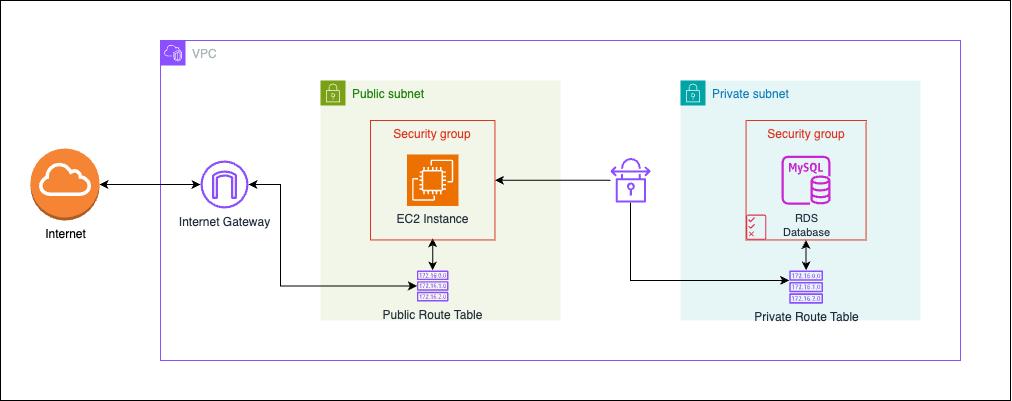

The diagram above was exported from draw.io. Its source (the exported page's mxGraphModel, read from the mxfile embedded in the PNG):
<mxGraphModel dx="1961" dy="820" grid="1" gridSize="10" guides="1" tooltips="1" connect="1" arrows="1" fold="1" page="1" pageScale="1" pageWidth="827" pageHeight="1169" math="0" shadow="0">
  <root>
    <mxCell id="0" />
    <mxCell id="1" parent="0" />
    <mxCell id="CQoweN00I3IKvNDTTNp9-1" value="" style="rounded=0;whiteSpace=wrap;html=1;" vertex="1" parent="1">
      <mxGeometry x="-200" width="1010" height="400" as="geometry" />
    </mxCell>
    <mxCell id="sr-O2cDhQad6UB2QTniR-1" value="VPC" style="points=[[0,0],[0.25,0],[0.5,0],[0.75,0],[1,0],[1,0.25],[1,0.5],[1,0.75],[1,1],[0.75,1],[0.5,1],[0.25,1],[0,1],[0,0.75],[0,0.5],[0,0.25]];outlineConnect=0;gradientColor=none;html=1;whiteSpace=wrap;fontSize=12;fontStyle=0;container=1;pointerEvents=0;collapsible=0;recursiveResize=0;shape=mxgraph.aws4.group;grIcon=mxgraph.aws4.group_vpc2;strokeColor=#8C4FFF;fillColor=default;verticalAlign=top;align=left;spacingLeft=30;fontColor=#AAB7B8;dashed=0;" parent="1" vertex="1">
      <mxGeometry x="-40" y="40" width="800" height="320" as="geometry" />
    </mxCell>
    <mxCell id="sr-O2cDhQad6UB2QTniR-2" value="Public subnet" style="points=[[0,0],[0.25,0],[0.5,0],[0.75,0],[1,0],[1,0.25],[1,0.5],[1,0.75],[1,1],[0.75,1],[0.5,1],[0.25,1],[0,1],[0,0.75],[0,0.5],[0,0.25]];outlineConnect=0;gradientColor=none;html=1;whiteSpace=wrap;fontSize=12;fontStyle=0;container=0;pointerEvents=0;collapsible=0;recursiveResize=0;shape=mxgraph.aws4.group;grIcon=mxgraph.aws4.group_security_group;grStroke=0;strokeColor=#7AA116;fillColor=#F2F6E8;verticalAlign=top;align=left;spacingLeft=30;fontColor=#248814;dashed=0;" parent="sr-O2cDhQad6UB2QTniR-1" vertex="1">
      <mxGeometry x="160" y="40" width="240" height="240" as="geometry" />
    </mxCell>
    <mxCell id="sr-O2cDhQad6UB2QTniR-8" value="Internet Gateway" style="sketch=0;outlineConnect=0;fontColor=#232F3E;gradientColor=none;fillColor=#8C4FFF;strokeColor=none;dashed=0;verticalLabelPosition=bottom;verticalAlign=top;align=center;html=1;fontSize=12;fontStyle=0;aspect=fixed;pointerEvents=1;shape=mxgraph.aws4.internet_gateway;" parent="sr-O2cDhQad6UB2QTniR-1" vertex="1">
      <mxGeometry x="40" y="120" width="48" height="48" as="geometry" />
    </mxCell>
    <mxCell id="sr-O2cDhQad6UB2QTniR-25" value="" style="edgeStyle=orthogonalEdgeStyle;rounded=0;orthogonalLoop=1;jettySize=auto;html=1;entryX=0.5;entryY=0.986;entryDx=0;entryDy=0;entryPerimeter=0;startArrow=classic;startFill=1;" parent="sr-O2cDhQad6UB2QTniR-1" source="sr-O2cDhQad6UB2QTniR-6" target="sr-O2cDhQad6UB2QTniR-9" edge="1">
      <mxGeometry relative="1" as="geometry" />
    </mxCell>
    <mxCell id="sr-O2cDhQad6UB2QTniR-26" value="" style="edgeStyle=orthogonalEdgeStyle;rounded=0;orthogonalLoop=1;jettySize=auto;html=1;startArrow=classic;startFill=1;" parent="sr-O2cDhQad6UB2QTniR-1" source="sr-O2cDhQad6UB2QTniR-6" target="sr-O2cDhQad6UB2QTniR-8" edge="1">
      <mxGeometry relative="1" as="geometry">
        <mxPoint x="201.89" y="245.485" as="targetPoint" />
        <Array as="points">
          <mxPoint x="120" y="246" />
          <mxPoint x="120" y="144" />
        </Array>
      </mxGeometry>
    </mxCell>
    <mxCell id="sr-O2cDhQad6UB2QTniR-6" value="Public Route Table" style="sketch=0;outlineConnect=0;fontColor=#232F3E;gradientColor=none;fillColor=#8C4FFF;strokeColor=none;dashed=0;verticalLabelPosition=bottom;verticalAlign=top;align=center;html=1;fontSize=12;fontStyle=0;aspect=fixed;pointerEvents=1;shape=mxgraph.aws4.route_table;" parent="sr-O2cDhQad6UB2QTniR-1" vertex="1">
      <mxGeometry x="256.34" y="230" width="31.78" height="30.97" as="geometry" />
    </mxCell>
    <mxCell id="sr-O2cDhQad6UB2QTniR-17" value="" style="group" parent="sr-O2cDhQad6UB2QTniR-1" vertex="1" connectable="0">
      <mxGeometry x="520" y="40.00000000000001" width="240.00000000000006" height="240" as="geometry" />
    </mxCell>
    <mxCell id="sr-O2cDhQad6UB2QTniR-3" value="Private subnet" style="points=[[0,0],[0.25,0],[0.5,0],[0.75,0],[1,0],[1,0.25],[1,0.5],[1,0.75],[1,1],[0.75,1],[0.5,1],[0.25,1],[0,1],[0,0.75],[0,0.5],[0,0.25]];outlineConnect=0;gradientColor=none;html=1;whiteSpace=wrap;fontSize=12;fontStyle=0;container=0;pointerEvents=0;collapsible=0;recursiveResize=0;shape=mxgraph.aws4.group;grIcon=mxgraph.aws4.group_security_group;grStroke=0;strokeColor=#00A4A6;fillColor=#E6F6F7;verticalAlign=top;align=left;spacingLeft=30;fontColor=#147EBA;dashed=0;" parent="sr-O2cDhQad6UB2QTniR-17" vertex="1">
      <mxGeometry width="240" height="240" as="geometry" />
    </mxCell>
    <mxCell id="sr-O2cDhQad6UB2QTniR-27" value="" style="edgeStyle=orthogonalEdgeStyle;rounded=0;orthogonalLoop=1;jettySize=auto;html=1;entryX=0.5;entryY=1;entryDx=0;entryDy=0;startArrow=classic;startFill=1;" parent="sr-O2cDhQad6UB2QTniR-17" source="sr-O2cDhQad6UB2QTniR-7" target="sr-O2cDhQad6UB2QTniR-12" edge="1">
      <mxGeometry relative="1" as="geometry" />
    </mxCell>
    <mxCell id="sr-O2cDhQad6UB2QTniR-7" value="Private Route Table" style="sketch=0;outlineConnect=0;fontColor=#232F3E;gradientColor=none;fillColor=#8C4FFF;strokeColor=none;dashed=0;verticalLabelPosition=bottom;verticalAlign=top;align=center;html=1;fontSize=12;fontStyle=0;aspect=fixed;pointerEvents=1;shape=mxgraph.aws4.route_table;" parent="sr-O2cDhQad6UB2QTniR-17" vertex="1">
      <mxGeometry x="108.55" y="190" width="34" height="33.13" as="geometry" />
    </mxCell>
    <mxCell id="sr-O2cDhQad6UB2QTniR-16" value="" style="group" parent="sr-O2cDhQad6UB2QTniR-17" vertex="1" connectable="0">
      <mxGeometry x="65.5499999999999" y="49.99999999999999" width="120" height="109.45" as="geometry" />
    </mxCell>
    <mxCell id="sr-O2cDhQad6UB2QTniR-12" value="Security group" style="fillColor=none;strokeColor=#DD3522;verticalAlign=top;fontStyle=0;fontColor=#DD3522;whiteSpace=wrap;html=1;" parent="sr-O2cDhQad6UB2QTniR-16" vertex="1">
      <mxGeometry y="-10" width="120" height="119.45" as="geometry" />
    </mxCell>
    <mxCell id="sr-O2cDhQad6UB2QTniR-5" value="&lt;font style=&quot;font-size: 11px;&quot;&gt;RDS &lt;br&gt;Database&lt;/font&gt;" style="sketch=0;outlineConnect=0;fontColor=#232F3E;gradientColor=none;fillColor=#C925D1;strokeColor=none;dashed=0;verticalLabelPosition=bottom;verticalAlign=top;align=center;html=1;fontSize=12;fontStyle=0;aspect=fixed;pointerEvents=1;shape=mxgraph.aws4.rds_mysql_instance;" parent="sr-O2cDhQad6UB2QTniR-16" vertex="1">
      <mxGeometry x="35.50000000000004" y="25.220000000000013" width="49" height="49" as="geometry" />
    </mxCell>
    <mxCell id="sr-O2cDhQad6UB2QTniR-13" value="" style="sketch=0;outlineConnect=0;fontColor=#232F3E;gradientColor=none;fillColor=#DD344C;strokeColor=none;dashed=0;verticalLabelPosition=bottom;verticalAlign=top;align=center;html=1;fontSize=12;fontStyle=0;aspect=fixed;pointerEvents=1;shape=mxgraph.aws4.permissions;" parent="sr-O2cDhQad6UB2QTniR-16" vertex="1">
      <mxGeometry x="1.1368683772161603e-13" y="83.94999999999999" width="20.27" height="25.5" as="geometry" />
    </mxCell>
    <mxCell id="sr-O2cDhQad6UB2QTniR-18" value="" style="group" parent="sr-O2cDhQad6UB2QTniR-1" vertex="1" connectable="0">
      <mxGeometry x="210" y="80" width="124.45" height="119.45" as="geometry" />
    </mxCell>
    <mxCell id="sr-O2cDhQad6UB2QTniR-9" value="Security group" style="fillColor=none;strokeColor=#DD3522;verticalAlign=top;fontStyle=0;fontColor=#DD3522;whiteSpace=wrap;html=1;" parent="sr-O2cDhQad6UB2QTniR-18" vertex="1">
      <mxGeometry width="124.44999999999999" height="119.45000000000002" as="geometry" />
    </mxCell>
    <mxCell id="sr-O2cDhQad6UB2QTniR-4" value="EC2 Instance" style="sketch=0;points=[[0,0,0],[0.25,0,0],[0.5,0,0],[0.75,0,0],[1,0,0],[0,1,0],[0.25,1,0],[0.5,1,0],[0.75,1,0],[1,1,0],[0,0.25,0],[0,0.5,0],[0,0.75,0],[1,0.25,0],[1,0.5,0],[1,0.75,0]];outlineConnect=0;fontColor=#232F3E;fillColor=#ED7100;strokeColor=#ffffff;dashed=0;verticalLabelPosition=bottom;verticalAlign=top;align=center;html=1;fontSize=12;fontStyle=0;aspect=fixed;shape=mxgraph.aws4.resourceIcon;resIcon=mxgraph.aws4.ec2;" parent="sr-O2cDhQad6UB2QTniR-18" vertex="1">
      <mxGeometry x="36.47800275482091" y="33.98107811786204" width="51.49724517906335" height="51.49724517906335" as="geometry" />
    </mxCell>
    <mxCell id="sr-O2cDhQad6UB2QTniR-23" value="" style="edgeStyle=orthogonalEdgeStyle;rounded=0;orthogonalLoop=1;jettySize=auto;html=1;" parent="sr-O2cDhQad6UB2QTniR-1" source="sr-O2cDhQad6UB2QTniR-22" target="sr-O2cDhQad6UB2QTniR-9" edge="1">
      <mxGeometry relative="1" as="geometry" />
    </mxCell>
    <mxCell id="sr-O2cDhQad6UB2QTniR-24" value="" style="edgeStyle=orthogonalEdgeStyle;rounded=0;orthogonalLoop=1;jettySize=auto;html=1;" parent="sr-O2cDhQad6UB2QTniR-1" source="sr-O2cDhQad6UB2QTniR-22" target="sr-O2cDhQad6UB2QTniR-7" edge="1">
      <mxGeometry relative="1" as="geometry">
        <Array as="points">
          <mxPoint x="470" y="240" />
        </Array>
      </mxGeometry>
    </mxCell>
    <mxCell id="sr-O2cDhQad6UB2QTniR-22" value="" style="sketch=0;outlineConnect=0;fontColor=#232F3E;gradientColor=none;fillColor=#8C4FFF;strokeColor=none;dashed=0;verticalLabelPosition=bottom;verticalAlign=top;align=center;html=1;fontSize=12;fontStyle=0;aspect=fixed;pointerEvents=1;shape=mxgraph.aws4.vpn_connection;" parent="sr-O2cDhQad6UB2QTniR-1" vertex="1">
      <mxGeometry x="450" y="117.44000000000001" width="40" height="44.57" as="geometry" />
    </mxCell>
    <mxCell id="sr-O2cDhQad6UB2QTniR-21" value="" style="edgeStyle=orthogonalEdgeStyle;rounded=0;orthogonalLoop=1;jettySize=auto;html=1;startArrow=classic;startFill=1;" parent="1" source="sr-O2cDhQad6UB2QTniR-20" target="sr-O2cDhQad6UB2QTniR-8" edge="1">
      <mxGeometry relative="1" as="geometry">
        <mxPoint x="-61" y="226" as="targetPoint" />
      </mxGeometry>
    </mxCell>
    <mxCell id="sr-O2cDhQad6UB2QTniR-20" value="Internet" style="outlineConnect=0;dashed=0;verticalLabelPosition=bottom;verticalAlign=top;align=center;html=1;shape=mxgraph.aws3.internet_gateway;fillColor=#F58534;gradientColor=none;" parent="1" vertex="1">
      <mxGeometry x="-170" y="148" width="69" height="72" as="geometry" />
    </mxCell>
  </root>
</mxGraphModel>